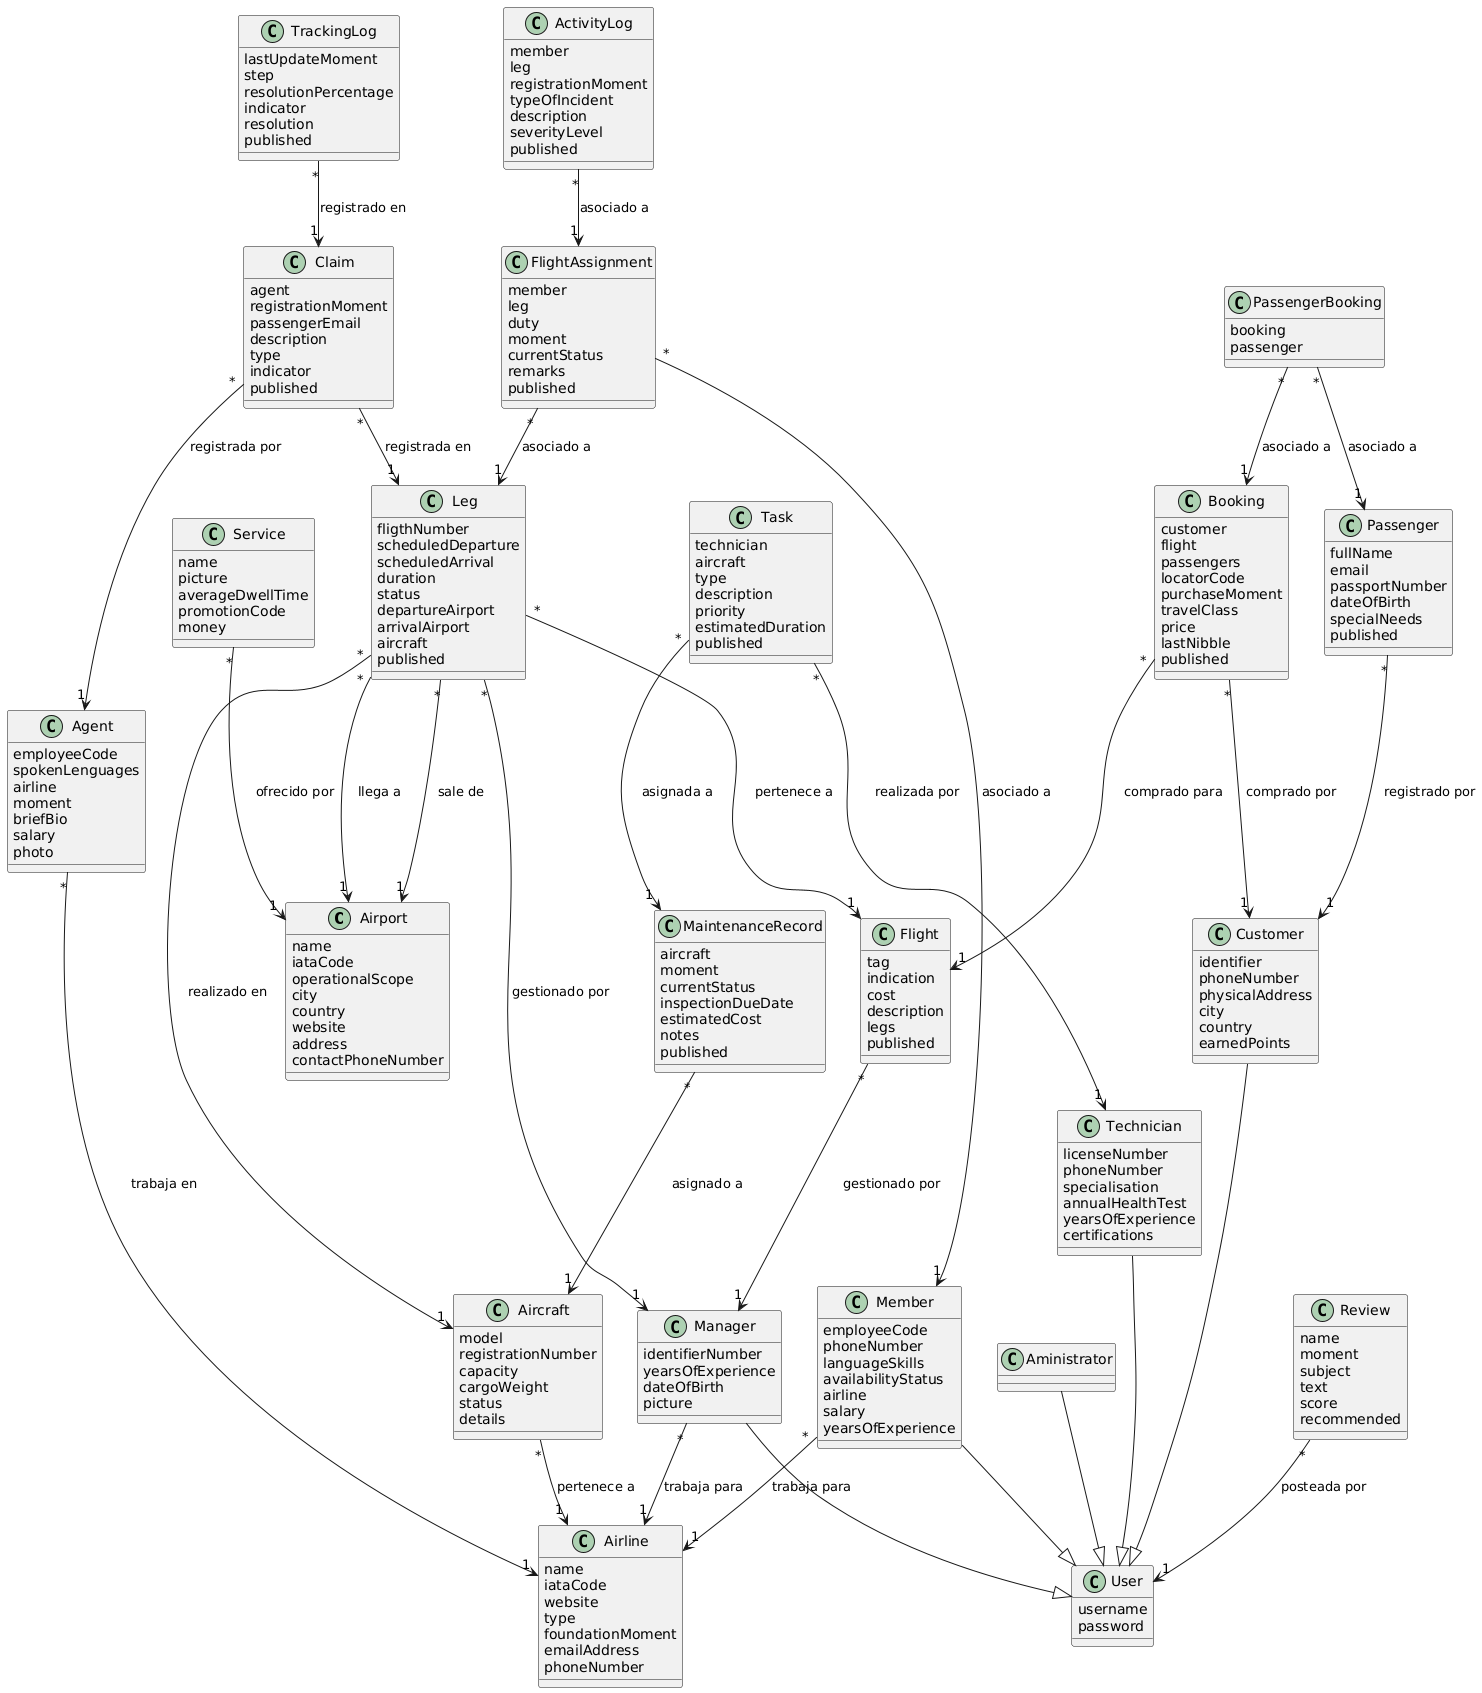

The diagram above was rendered by PlantUML. Its source (embedded in the PNG):
@startuml
class Airport {
    name
    iataCode
    operationalScope
    city
    country
    website
    address
    contactPhoneNumber
}

class Airline {
    name
    iataCode
    website
    type
    foundationMoment
    emailAddress
    phoneNumber
}

class Aircraft {
    model
    registrationNumber
    capacity
    cargoWeight
    status
    details
}

Aircraft "*" --> "1" Airline : pertenece a

class Service {
    name
    picture
    averageDwellTime
    promotionCode
    money
}

Service "*" --> "1" Airport : ofrecido por

class Review {
    name
    moment
    subject
    text
    score
    recommended
}

Review "*" --> "1" User : posteada por

Aministrator --|> User

class Manager {
    identifierNumber
    yearsOfExperience
    dateOfBirth
    picture
}

Manager "*" --> "1" Airline : trabaja para

class Flight {
    tag
    indication
    cost
    description
    legs
    published
}

Flight "*" --> "1" Manager : gestionado por

class Leg {
    fligthNumber
    scheduledDeparture
    scheduledArrival
    duration
    status
    departureAirport
    arrivalAirport
    aircraft
    published
}

Leg "*" --> "1" Flight : pertenece a
Leg "*" --> "1" Manager : gestionado por
Leg "*" --> "1" Airport : sale de
Leg "*" --> "1" Airport : llega a
Leg "*" --> "1" Aircraft : realizado en

class Customer {
    identifier
    phoneNumber
    physicalAddress
    city
    country
    earnedPoints
}

class Booking {
    customer
    flight
    passengers
    locatorCode
    purchaseMoment
    travelClass
    price
    lastNibble
    published
}

Booking "*" --> "1" Customer : comprado por
Booking "*" --> "1" Flight : comprado para

class Passenger {
    fullName
    email
    passportNumber
    dateOfBirth
    specialNeeds
    published
}

Passenger "*" --> "1" Customer : registrado por

class PassengerBooking {
    booking
    passenger
}

PassengerBooking "*" --> "1" Booking : asociado a
PassengerBooking "*" --> "1" Passenger : asociado a

class Member {
    employeeCode
    phoneNumber
    languageSkills
    availabilityStatus
    airline
    salary
    yearsOfExperience
}

Member "*" --> "1" Airline : trabaja para

class FlightAssignment {
    member
    leg
    duty
    moment
    currentStatus
    remarks
    published
}

FlightAssignment "*" --> "1" Member : asociado a
FlightAssignment "*" --> "1" Leg : asociado a

class ActivityLog {
    member
    leg
    registrationMoment
    typeOfIncident
    description
    severityLevel
    published
}

ActivityLog "*" --> "1" FlightAssignment : asociado a

class Agent {
    employeeCode
    spokenLenguages
    airline
    moment
    briefBio
    salary
    photo
}

Agent "*" --> "1" Airline : trabaja en

class Claim {
    agent
    registrationMoment
    passengerEmail
    description
    type
    indicator
    published
}

Claim "*" --> "1" Agent : registrada por
Claim "*" --> "1" Leg : registrada en

class TrackingLog {
    lastUpdateMoment
    step
    resolutionPercentage
    indicator
    resolution
    published
}

TrackingLog "*" --> "1" Claim : registrado en

class Technician {
    licenseNumber
    phoneNumber
    specialisation
    annualHealthTest
    yearsOfExperience
    certifications
}

class MaintenanceRecord {
    aircraft
    moment
    currentStatus
    inspectionDueDate
    estimatedCost
    notes
    published
}

MaintenanceRecord "*" --> "1" Aircraft : asignado a

class Task {
    technician
    aircraft
    type
    description
    priority
    estimatedDuration
    published
}

Task "*" --> "1" MaintenanceRecord : asignada a
Task "*" --> "1" Technician : realizada por

class User {
    username
    password
}

Manager --|> User
Customer --|> User
Member --|> User
Technician --|> User
@enduml